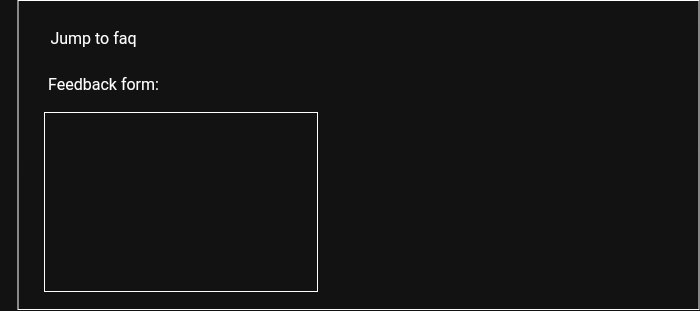

The diagram above was exported from draw.io. Its source (the exported page's mxGraphModel, read from the mxfile embedded in the PNG):
<mxGraphModel dx="1165" dy="996" grid="0" gridSize="10" guides="1" tooltips="1" connect="1" arrows="1" fold="1" page="0" pageScale="1" pageWidth="850" pageHeight="1100" math="0" shadow="0">
  <root>
    <mxCell id="0" />
    <mxCell id="1" parent="0" />
    <mxCell id="SkDA60y_lQ2oCxKjguAR-1" parent="1" style="rounded=0;whiteSpace=wrap;html=1;" value="" vertex="1">
      <mxGeometry height="309" width="681" x="-140.5" y="31" as="geometry" />
    </mxCell>
    <mxCell id="SkDA60y_lQ2oCxKjguAR-2" parent="1" style="text;html=1;whiteSpace=wrap;strokeColor=none;fillColor=none;align=center;verticalAlign=middle;rounded=0;fontSize=16;" value="Feedback f&lt;span style=&quot;background-color: transparent; color: light-dark(rgb(0, 0, 0), rgb(255, 255, 255));&quot;&gt;orm:&lt;/span&gt;" vertex="1">
      <mxGeometry height="89" width="145" x="-127" y="70" as="geometry" />
    </mxCell>
    <mxCell id="SkDA60y_lQ2oCxKjguAR-3" parent="1" style="text;html=1;whiteSpace=wrap;strokeColor=none;fillColor=none;align=center;verticalAlign=middle;rounded=0;fontSize=16;" value="Jump to faq" vertex="1">
      <mxGeometry height="40" width="186.5" x="-158" y="49" as="geometry" />
    </mxCell>
    <mxCell id="SkDA60y_lQ2oCxKjguAR-4" parent="1" style="rounded=0;whiteSpace=wrap;html=1;" value="" vertex="1">
      <mxGeometry height="179" width="273" x="-114" y="143" as="geometry" />
    </mxCell>
  </root>
</mxGraphModel>